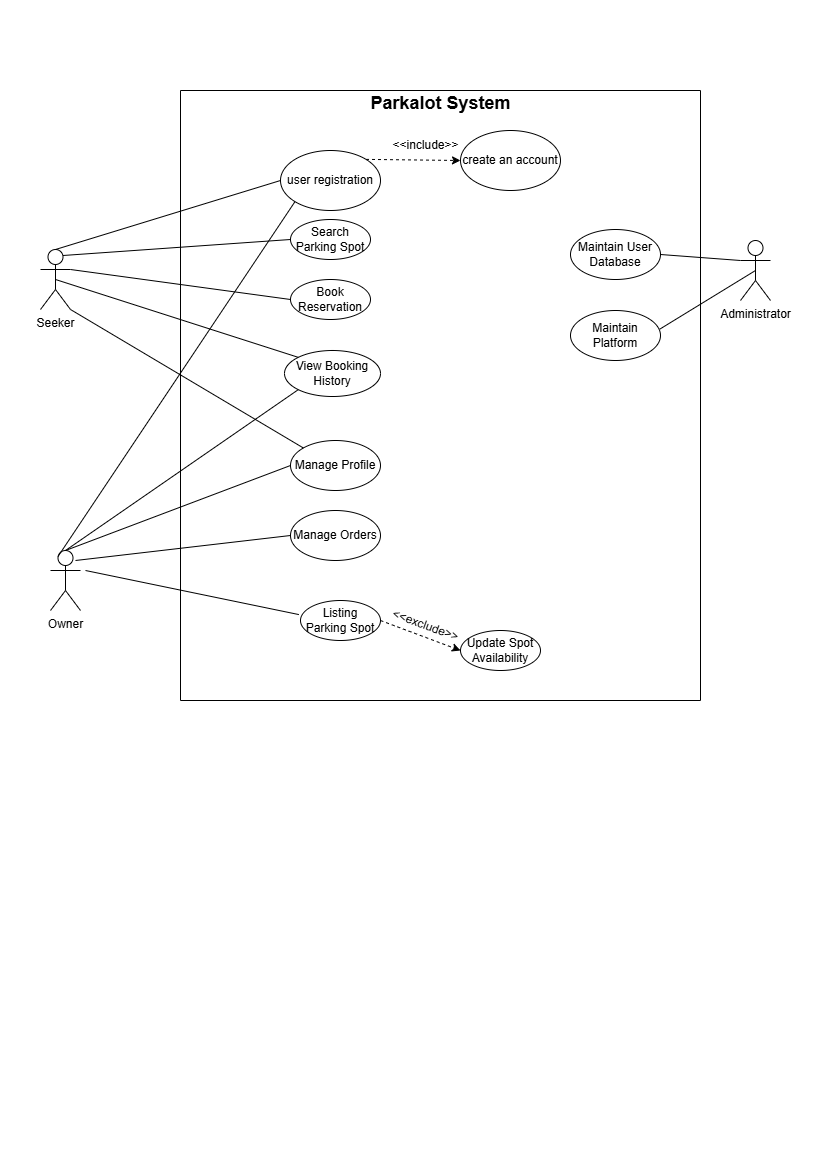

The diagram above was exported from draw.io. Its source (the exported page's mxGraphModel, read from the mxfile embedded in the PNG):
<mxGraphModel dx="1493" dy="624" grid="1" gridSize="10" guides="1" tooltips="1" connect="1" arrows="1" fold="1" page="1" pageScale="1" pageWidth="827" pageHeight="1169" math="0" shadow="0">
  <root>
    <mxCell id="0" />
    <mxCell id="1" parent="0" />
    <mxCell id="sSGLbBuwjz0vCO2CLUwd-1" value="Seeker" style="shape=umlActor;verticalLabelPosition=bottom;verticalAlign=top;html=1;outlineConnect=0;" parent="1" vertex="1">
      <mxGeometry x="40" y="249" width="30" height="60" as="geometry" />
    </mxCell>
    <mxCell id="sSGLbBuwjz0vCO2CLUwd-2" value="Owner" style="shape=umlActor;verticalLabelPosition=bottom;verticalAlign=top;html=1;outlineConnect=0;" parent="1" vertex="1">
      <mxGeometry x="50" y="550" width="30" height="60" as="geometry" />
    </mxCell>
    <mxCell id="sSGLbBuwjz0vCO2CLUwd-4" value="Administrator" style="shape=umlActor;verticalLabelPosition=bottom;verticalAlign=top;html=1;outlineConnect=0;" parent="1" vertex="1">
      <mxGeometry x="740" y="240" width="30" height="60" as="geometry" />
    </mxCell>
    <mxCell id="sSGLbBuwjz0vCO2CLUwd-16" value="" style="swimlane;startSize=0;" parent="1" vertex="1">
      <mxGeometry x="180" y="90" width="520" height="610" as="geometry" />
    </mxCell>
    <mxCell id="sSGLbBuwjz0vCO2CLUwd-9" value="Listing Parking Spot" style="ellipse;whiteSpace=wrap;html=1;" parent="sSGLbBuwjz0vCO2CLUwd-16" vertex="1">
      <mxGeometry x="120" y="510" width="80" height="40" as="geometry" />
    </mxCell>
    <mxCell id="sSGLbBuwjz0vCO2CLUwd-11" value="Update Spot Availability" style="ellipse;whiteSpace=wrap;html=1;" parent="sSGLbBuwjz0vCO2CLUwd-16" vertex="1">
      <mxGeometry x="280" y="540" width="80" height="40" as="geometry" />
    </mxCell>
    <mxCell id="sSGLbBuwjz0vCO2CLUwd-14" value="Maintain User Database" style="ellipse;whiteSpace=wrap;html=1;" parent="sSGLbBuwjz0vCO2CLUwd-16" vertex="1">
      <mxGeometry x="390" y="139" width="90" height="50" as="geometry" />
    </mxCell>
    <mxCell id="sSGLbBuwjz0vCO2CLUwd-12" value="Maintain Platform" style="ellipse;whiteSpace=wrap;html=1;" parent="sSGLbBuwjz0vCO2CLUwd-16" vertex="1">
      <mxGeometry x="390" y="220" width="90" height="50" as="geometry" />
    </mxCell>
    <mxCell id="sSGLbBuwjz0vCO2CLUwd-13" value="Manage Orders" style="ellipse;whiteSpace=wrap;html=1;" parent="sSGLbBuwjz0vCO2CLUwd-16" vertex="1">
      <mxGeometry x="110" y="420" width="90" height="50" as="geometry" />
    </mxCell>
    <mxCell id="sSGLbBuwjz0vCO2CLUwd-5" value="Search Parking Spot" style="ellipse;whiteSpace=wrap;html=1;" parent="sSGLbBuwjz0vCO2CLUwd-16" vertex="1">
      <mxGeometry x="110" y="129" width="80" height="40" as="geometry" />
    </mxCell>
    <mxCell id="sSGLbBuwjz0vCO2CLUwd-30" value="user registration" style="ellipse;whiteSpace=wrap;html=1;" parent="sSGLbBuwjz0vCO2CLUwd-16" vertex="1">
      <mxGeometry x="100" y="60" width="100" height="60" as="geometry" />
    </mxCell>
    <mxCell id="sSGLbBuwjz0vCO2CLUwd-6" value="View Booking History" style="ellipse;whiteSpace=wrap;html=1;" parent="sSGLbBuwjz0vCO2CLUwd-16" vertex="1">
      <mxGeometry x="104" y="260" width="96" height="46" as="geometry" />
    </mxCell>
    <mxCell id="sSGLbBuwjz0vCO2CLUwd-7" value="Manage Profile" style="ellipse;whiteSpace=wrap;html=1;" parent="sSGLbBuwjz0vCO2CLUwd-16" vertex="1">
      <mxGeometry x="110" y="350" width="90" height="50" as="geometry" />
    </mxCell>
    <mxCell id="sSGLbBuwjz0vCO2CLUwd-33" value="create an account" style="ellipse;whiteSpace=wrap;html=1;" parent="sSGLbBuwjz0vCO2CLUwd-16" vertex="1">
      <mxGeometry x="280" y="40" width="100" height="60" as="geometry" />
    </mxCell>
    <mxCell id="sSGLbBuwjz0vCO2CLUwd-36" value="" style="html=1;labelBackgroundColor=#ffffff;startArrow=none;startFill=0;startSize=6;endArrow=classic;endFill=1;endSize=6;jettySize=auto;orthogonalLoop=1;strokeWidth=1;dashed=1;fontSize=14;rounded=0;exitX=1;exitY=0;exitDx=0;exitDy=0;entryX=0;entryY=0.5;entryDx=0;entryDy=0;" parent="sSGLbBuwjz0vCO2CLUwd-16" source="sSGLbBuwjz0vCO2CLUwd-30" target="sSGLbBuwjz0vCO2CLUwd-33" edge="1">
      <mxGeometry width="60" height="60" relative="1" as="geometry">
        <mxPoint x="220" y="70" as="sourcePoint" />
        <mxPoint x="280" y="10" as="targetPoint" />
      </mxGeometry>
    </mxCell>
    <mxCell id="sSGLbBuwjz0vCO2CLUwd-38" value="&amp;lt;&amp;lt;include&amp;gt;&amp;gt;" style="text;html=1;align=center;verticalAlign=middle;resizable=0;points=[];autosize=1;strokeColor=none;fillColor=none;" parent="sSGLbBuwjz0vCO2CLUwd-16" vertex="1">
      <mxGeometry x="200" y="40" width="90" height="30" as="geometry" />
    </mxCell>
    <mxCell id="sSGLbBuwjz0vCO2CLUwd-42" value="&lt;b&gt;&lt;font style=&quot;font-size: 18px;&quot;&gt;Parkalot System&lt;/font&gt;&lt;/b&gt;" style="text;html=1;align=center;verticalAlign=middle;resizable=0;points=[];autosize=1;strokeColor=none;fillColor=none;" parent="sSGLbBuwjz0vCO2CLUwd-16" vertex="1">
      <mxGeometry x="180" y="-7" width="160" height="40" as="geometry" />
    </mxCell>
    <mxCell id="sSGLbBuwjz0vCO2CLUwd-59" value="" style="html=1;labelBackgroundColor=#ffffff;startArrow=none;startFill=0;startSize=6;endArrow=classic;endFill=1;endSize=6;jettySize=auto;orthogonalLoop=1;strokeWidth=1;dashed=1;fontSize=14;rounded=0;entryX=0;entryY=0.5;entryDx=0;entryDy=0;exitX=1;exitY=0.5;exitDx=0;exitDy=0;" parent="sSGLbBuwjz0vCO2CLUwd-16" source="sSGLbBuwjz0vCO2CLUwd-9" target="sSGLbBuwjz0vCO2CLUwd-11" edge="1">
      <mxGeometry width="60" height="60" relative="1" as="geometry">
        <mxPoint x="10" y="530" as="sourcePoint" />
        <mxPoint x="70" y="470" as="targetPoint" />
      </mxGeometry>
    </mxCell>
    <mxCell id="sSGLbBuwjz0vCO2CLUwd-60" value="&amp;lt;&amp;lt;exclude&amp;gt;&amp;gt;" style="text;html=1;align=center;verticalAlign=middle;resizable=0;points=[];autosize=1;strokeColor=none;fillColor=none;rotation=20;" parent="sSGLbBuwjz0vCO2CLUwd-16" vertex="1">
      <mxGeometry x="200" y="520" width="90" height="30" as="geometry" />
    </mxCell>
    <mxCell id="sSGLbBuwjz0vCO2CLUwd-8" value="Book Reservation" style="ellipse;whiteSpace=wrap;html=1;" parent="sSGLbBuwjz0vCO2CLUwd-16" vertex="1">
      <mxGeometry x="110" y="189" width="80" height="40" as="geometry" />
    </mxCell>
    <mxCell id="sSGLbBuwjz0vCO2CLUwd-45" value="" style="endArrow=none;html=1;rounded=0;exitX=0.5;exitY=0;exitDx=0;exitDy=0;exitPerimeter=0;entryX=0;entryY=0.5;entryDx=0;entryDy=0;" parent="1" source="sSGLbBuwjz0vCO2CLUwd-1" target="sSGLbBuwjz0vCO2CLUwd-30" edge="1">
      <mxGeometry width="50" height="50" relative="1" as="geometry">
        <mxPoint x="80" y="260" as="sourcePoint" />
        <mxPoint x="130" y="210" as="targetPoint" />
      </mxGeometry>
    </mxCell>
    <mxCell id="sSGLbBuwjz0vCO2CLUwd-49" value="" style="endArrow=none;html=1;rounded=0;exitX=0.75;exitY=0.1;exitDx=0;exitDy=0;exitPerimeter=0;entryX=0;entryY=0.5;entryDx=0;entryDy=0;" parent="1" source="sSGLbBuwjz0vCO2CLUwd-1" target="sSGLbBuwjz0vCO2CLUwd-5" edge="1">
      <mxGeometry width="50" height="50" relative="1" as="geometry">
        <mxPoint x="300" y="370" as="sourcePoint" />
        <mxPoint x="350" y="320" as="targetPoint" />
      </mxGeometry>
    </mxCell>
    <mxCell id="sSGLbBuwjz0vCO2CLUwd-50" value="" style="endArrow=none;html=1;rounded=0;entryX=0;entryY=0.3333333333333333;entryDx=0;entryDy=0;entryPerimeter=0;exitX=1;exitY=0.5;exitDx=0;exitDy=0;" parent="1" source="sSGLbBuwjz0vCO2CLUwd-14" target="sSGLbBuwjz0vCO2CLUwd-4" edge="1">
      <mxGeometry width="50" height="50" relative="1" as="geometry">
        <mxPoint x="300" y="370" as="sourcePoint" />
        <mxPoint x="350" y="320" as="targetPoint" />
      </mxGeometry>
    </mxCell>
    <mxCell id="sSGLbBuwjz0vCO2CLUwd-51" value="" style="endArrow=none;html=1;rounded=0;entryX=0.5;entryY=0.5;entryDx=0;entryDy=0;entryPerimeter=0;exitX=0.992;exitY=0.373;exitDx=0;exitDy=0;exitPerimeter=0;" parent="1" source="sSGLbBuwjz0vCO2CLUwd-12" target="sSGLbBuwjz0vCO2CLUwd-4" edge="1">
      <mxGeometry width="50" height="50" relative="1" as="geometry">
        <mxPoint x="450" y="380" as="sourcePoint" />
        <mxPoint x="500" y="330" as="targetPoint" />
      </mxGeometry>
    </mxCell>
    <mxCell id="sSGLbBuwjz0vCO2CLUwd-52" value="" style="endArrow=none;html=1;rounded=0;entryX=0;entryY=0.5;entryDx=0;entryDy=0;exitX=1;exitY=0.3333333333333333;exitDx=0;exitDy=0;exitPerimeter=0;" parent="1" source="sSGLbBuwjz0vCO2CLUwd-1" target="sSGLbBuwjz0vCO2CLUwd-8" edge="1">
      <mxGeometry width="50" height="50" relative="1" as="geometry">
        <mxPoint x="160" y="350" as="sourcePoint" />
        <mxPoint x="210" y="300" as="targetPoint" />
      </mxGeometry>
    </mxCell>
    <mxCell id="sSGLbBuwjz0vCO2CLUwd-53" value="" style="endArrow=none;html=1;rounded=0;entryX=0;entryY=0;entryDx=0;entryDy=0;exitX=0.5;exitY=0.5;exitDx=0;exitDy=0;exitPerimeter=0;" parent="1" source="sSGLbBuwjz0vCO2CLUwd-1" target="sSGLbBuwjz0vCO2CLUwd-6" edge="1">
      <mxGeometry width="50" height="50" relative="1" as="geometry">
        <mxPoint x="30" y="430" as="sourcePoint" />
        <mxPoint x="80" y="380" as="targetPoint" />
      </mxGeometry>
    </mxCell>
    <mxCell id="sSGLbBuwjz0vCO2CLUwd-54" value="" style="endArrow=none;html=1;rounded=0;exitX=0.5;exitY=0;exitDx=0;exitDy=0;exitPerimeter=0;entryX=0;entryY=0.5;entryDx=0;entryDy=0;" parent="1" source="sSGLbBuwjz0vCO2CLUwd-2" target="sSGLbBuwjz0vCO2CLUwd-7" edge="1">
      <mxGeometry width="50" height="50" relative="1" as="geometry">
        <mxPoint x="70" y="570" as="sourcePoint" />
        <mxPoint x="120" y="520" as="targetPoint" />
      </mxGeometry>
    </mxCell>
    <mxCell id="sSGLbBuwjz0vCO2CLUwd-55" value="" style="endArrow=none;html=1;rounded=0;exitX=0.5;exitY=0;exitDx=0;exitDy=0;exitPerimeter=0;entryX=0;entryY=0.5;entryDx=0;entryDy=0;" parent="1" target="sSGLbBuwjz0vCO2CLUwd-13" edge="1">
      <mxGeometry width="50" height="50" relative="1" as="geometry">
        <mxPoint x="75" y="560" as="sourcePoint" />
        <mxPoint x="290" y="520" as="targetPoint" />
      </mxGeometry>
    </mxCell>
    <mxCell id="sSGLbBuwjz0vCO2CLUwd-56" value="" style="endArrow=none;html=1;rounded=0;exitX=0.5;exitY=0;exitDx=0;exitDy=0;exitPerimeter=0;entryX=-0.02;entryY=0.352;entryDx=0;entryDy=0;entryPerimeter=0;" parent="1" target="sSGLbBuwjz0vCO2CLUwd-9" edge="1">
      <mxGeometry width="50" height="50" relative="1" as="geometry">
        <mxPoint x="85" y="570" as="sourcePoint" />
        <mxPoint x="290" y="590" as="targetPoint" />
      </mxGeometry>
    </mxCell>
    <mxCell id="sSGLbBuwjz0vCO2CLUwd-57" value="" style="endArrow=none;html=1;rounded=0;exitX=0.5;exitY=0;exitDx=0;exitDy=0;exitPerimeter=0;entryX=0;entryY=1;entryDx=0;entryDy=0;" parent="1" source="sSGLbBuwjz0vCO2CLUwd-2" target="sSGLbBuwjz0vCO2CLUwd-6" edge="1">
      <mxGeometry width="50" height="50" relative="1" as="geometry">
        <mxPoint x="160" y="660" as="sourcePoint" />
        <mxPoint x="353" y="784" as="targetPoint" />
      </mxGeometry>
    </mxCell>
    <mxCell id="sSGLbBuwjz0vCO2CLUwd-58" value="" style="endArrow=none;html=1;rounded=0;exitX=1;exitY=1;exitDx=0;exitDy=0;exitPerimeter=0;entryX=0;entryY=0;entryDx=0;entryDy=0;" parent="1" source="sSGLbBuwjz0vCO2CLUwd-1" target="sSGLbBuwjz0vCO2CLUwd-7" edge="1">
      <mxGeometry width="50" height="50" relative="1" as="geometry">
        <mxPoint x="170" y="440" as="sourcePoint" />
        <mxPoint x="220" y="390" as="targetPoint" />
      </mxGeometry>
    </mxCell>
    <mxCell id="ZFDCYqbKp9H0iXdu8aqh-1" value="" style="endArrow=none;html=1;rounded=0;exitX=0.25;exitY=0.1;exitDx=0;exitDy=0;exitPerimeter=0;entryX=0;entryY=1;entryDx=0;entryDy=0;" edge="1" parent="1" source="sSGLbBuwjz0vCO2CLUwd-2" target="sSGLbBuwjz0vCO2CLUwd-30">
      <mxGeometry width="50" height="50" relative="1" as="geometry">
        <mxPoint x="240" y="250" as="sourcePoint" />
        <mxPoint x="290" y="200" as="targetPoint" />
      </mxGeometry>
    </mxCell>
  </root>
</mxGraphModel>